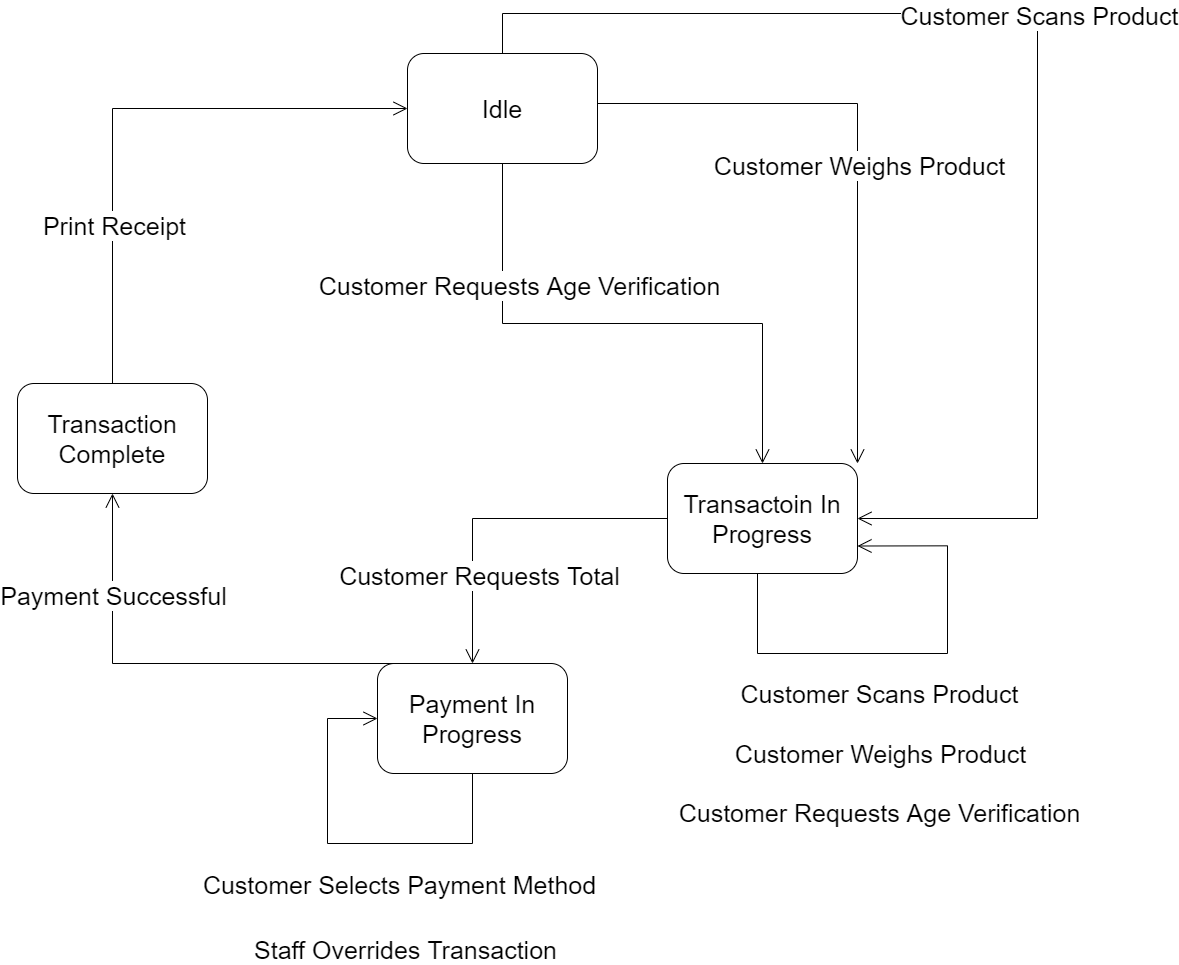

The diagram above was exported from draw.io. Its source (the exported page's mxGraphModel, read from the mxfile embedded in the PNG):
<mxGraphModel dx="2390" dy="3983" grid="1" gridSize="10" guides="1" tooltips="1" connect="1" arrows="1" fold="1" page="1" pageScale="1" pageWidth="850" pageHeight="1100" math="0" shadow="0">
  <root>
    <mxCell id="0" />
    <mxCell id="1" parent="0" />
    <mxCell id="Z5uQH6AycjH15XzfOFju-2" value="Transactoin In Progress" style="rounded=1;whiteSpace=wrap;html=1;fontSize=25;" vertex="1" parent="1">
      <mxGeometry x="560" y="280" width="190" height="110" as="geometry" />
    </mxCell>
    <mxCell id="Z5uQH6AycjH15XzfOFju-4" value="Payment In Progress" style="rounded=1;whiteSpace=wrap;html=1;fontSize=25;" vertex="1" parent="1">
      <mxGeometry x="270" y="480" width="190" height="110" as="geometry" />
    </mxCell>
    <mxCell id="Z5uQH6AycjH15XzfOFju-5" value="Idle" style="rounded=1;whiteSpace=wrap;html=1;fontSize=25;" vertex="1" parent="1">
      <mxGeometry x="300" y="-130" width="190" height="110" as="geometry" />
    </mxCell>
    <mxCell id="Z5uQH6AycjH15XzfOFju-6" value="Transaction Complete" style="rounded=1;whiteSpace=wrap;html=1;fontSize=25;" vertex="1" parent="1">
      <mxGeometry x="-90" y="200" width="190" height="110" as="geometry" />
    </mxCell>
    <mxCell id="Z5uQH6AycjH15XzfOFju-10" value="" style="endArrow=open;endFill=1;endSize=12;html=1;rounded=0;fontSize=25;exitX=0.5;exitY=0;exitDx=0;exitDy=0;edgeStyle=orthogonalEdgeStyle;entryX=1;entryY=0.5;entryDx=0;entryDy=0;" edge="1" parent="1" source="Z5uQH6AycjH15XzfOFju-5" target="Z5uQH6AycjH15XzfOFju-2">
      <mxGeometry width="160" relative="1" as="geometry">
        <mxPoint x="470" y="110" as="sourcePoint" />
        <mxPoint x="630" y="110" as="targetPoint" />
        <Array as="points">
          <mxPoint x="395" y="-170" />
          <mxPoint x="930" y="-170" />
          <mxPoint x="930" y="335" />
        </Array>
      </mxGeometry>
    </mxCell>
    <mxCell id="Z5uQH6AycjH15XzfOFju-11" value="Customer Scans Product" style="edgeLabel;html=1;align=center;verticalAlign=middle;resizable=0;points=[];fontSize=25;" vertex="1" connectable="0" parent="Z5uQH6AycjH15XzfOFju-10">
      <mxGeometry x="0.2124" y="3" relative="1" as="geometry">
        <mxPoint x="-3" y="-188" as="offset" />
      </mxGeometry>
    </mxCell>
    <mxCell id="Z5uQH6AycjH15XzfOFju-12" value="" style="endArrow=open;endFill=1;endSize=12;html=1;rounded=0;fontSize=25;exitX=1;exitY=0.5;exitDx=0;exitDy=0;edgeStyle=orthogonalEdgeStyle;entryX=1;entryY=0;entryDx=0;entryDy=0;" edge="1" parent="1" source="Z5uQH6AycjH15XzfOFju-5" target="Z5uQH6AycjH15XzfOFju-2">
      <mxGeometry width="160" relative="1" as="geometry">
        <mxPoint x="520" y="-52.5" as="sourcePoint" />
        <mxPoint x="740" y="220" as="targetPoint" />
        <Array as="points">
          <mxPoint x="490" y="-80" />
          <mxPoint x="750" y="-80" />
        </Array>
      </mxGeometry>
    </mxCell>
    <mxCell id="Z5uQH6AycjH15XzfOFju-13" value="Customer Weighs Product" style="edgeLabel;html=1;align=center;verticalAlign=middle;resizable=0;points=[];fontSize=25;" vertex="1" connectable="0" parent="Z5uQH6AycjH15XzfOFju-12">
      <mxGeometry x="0.2124" y="3" relative="1" as="geometry">
        <mxPoint x="-3" y="-55" as="offset" />
      </mxGeometry>
    </mxCell>
    <mxCell id="Z5uQH6AycjH15XzfOFju-14" value="" style="endArrow=open;endFill=1;endSize=12;html=1;rounded=0;fontSize=25;exitX=0.5;exitY=1;exitDx=0;exitDy=0;edgeStyle=orthogonalEdgeStyle;entryX=0.5;entryY=0;entryDx=0;entryDy=0;" edge="1" parent="1" source="Z5uQH6AycjH15XzfOFju-5" target="Z5uQH6AycjH15XzfOFju-2">
      <mxGeometry width="160" relative="1" as="geometry">
        <mxPoint x="472.5" y="-60" as="sourcePoint" />
        <mxPoint x="780" y="350" as="targetPoint" />
        <Array as="points">
          <mxPoint x="395" y="140" />
          <mxPoint x="655" y="140" />
        </Array>
      </mxGeometry>
    </mxCell>
    <mxCell id="Z5uQH6AycjH15XzfOFju-15" value="Customer Requests Age Verification" style="edgeLabel;html=1;align=center;verticalAlign=middle;resizable=0;points=[];fontSize=25;" vertex="1" connectable="0" parent="Z5uQH6AycjH15XzfOFju-14">
      <mxGeometry x="0.2124" y="3" relative="1" as="geometry">
        <mxPoint x="-165" y="-37" as="offset" />
      </mxGeometry>
    </mxCell>
    <mxCell id="Z5uQH6AycjH15XzfOFju-16" value="" style="endArrow=open;endFill=1;endSize=12;html=1;rounded=0;fontSize=25;exitX=0.5;exitY=1;exitDx=0;exitDy=0;edgeStyle=orthogonalEdgeStyle;entryX=1;entryY=0.75;entryDx=0;entryDy=0;" edge="1" parent="1" source="Z5uQH6AycjH15XzfOFju-2" target="Z5uQH6AycjH15XzfOFju-2">
      <mxGeometry width="160" relative="1" as="geometry">
        <mxPoint x="405" y="-120" as="sourcePoint" />
        <mxPoint x="760" y="345" as="targetPoint" />
        <Array as="points">
          <mxPoint x="650" y="390" />
          <mxPoint x="650" y="470" />
          <mxPoint x="840" y="470" />
          <mxPoint x="840" y="363" />
        </Array>
      </mxGeometry>
    </mxCell>
    <mxCell id="Z5uQH6AycjH15XzfOFju-17" value="Customer Scans Product" style="edgeLabel;html=1;align=center;verticalAlign=middle;resizable=0;points=[];fontSize=25;" vertex="1" connectable="0" parent="Z5uQH6AycjH15XzfOFju-16">
      <mxGeometry x="0.2124" y="3" relative="1" as="geometry">
        <mxPoint x="-67" y="50" as="offset" />
      </mxGeometry>
    </mxCell>
    <mxCell id="Z5uQH6AycjH15XzfOFju-20" value="Customer Weighs Product" style="edgeLabel;html=1;align=center;verticalAlign=middle;resizable=0;points=[];fontSize=25;" vertex="1" connectable="0" parent="1">
      <mxGeometry x="770" y="619.9999999999995" as="geometry">
        <mxPoint x="1" y="-52" as="offset" />
      </mxGeometry>
    </mxCell>
    <mxCell id="Z5uQH6AycjH15XzfOFju-21" value="Customer Requests Age Verification" style="edgeLabel;html=1;align=center;verticalAlign=middle;resizable=0;points=[];fontSize=25;" vertex="1" connectable="0" parent="1">
      <mxGeometry x="770.0000000000002" y="627" as="geometry" />
    </mxCell>
    <mxCell id="Z5uQH6AycjH15XzfOFju-22" value="" style="endArrow=open;endFill=1;endSize=12;html=1;rounded=0;fontSize=25;exitX=0;exitY=0.5;exitDx=0;exitDy=0;edgeStyle=orthogonalEdgeStyle;entryX=0.5;entryY=0;entryDx=0;entryDy=0;" edge="1" parent="1" source="Z5uQH6AycjH15XzfOFju-2" target="Z5uQH6AycjH15XzfOFju-4">
      <mxGeometry width="160" relative="1" as="geometry">
        <mxPoint x="405" y="-10" as="sourcePoint" />
        <mxPoint x="665" y="290" as="targetPoint" />
        <Array as="points">
          <mxPoint x="365" y="335" />
        </Array>
      </mxGeometry>
    </mxCell>
    <mxCell id="Z5uQH6AycjH15XzfOFju-23" value="Customer Requests Total" style="edgeLabel;html=1;align=center;verticalAlign=middle;resizable=0;points=[];fontSize=25;" vertex="1" connectable="0" parent="Z5uQH6AycjH15XzfOFju-22">
      <mxGeometry x="0.2124" y="3" relative="1" as="geometry">
        <mxPoint x="2" y="44" as="offset" />
      </mxGeometry>
    </mxCell>
    <mxCell id="Z5uQH6AycjH15XzfOFju-25" value="" style="endArrow=open;endFill=1;endSize=12;html=1;rounded=0;fontSize=25;exitX=0.5;exitY=1;exitDx=0;exitDy=0;edgeStyle=orthogonalEdgeStyle;entryX=0;entryY=0.5;entryDx=0;entryDy=0;" edge="1" parent="1" source="Z5uQH6AycjH15XzfOFju-4" target="Z5uQH6AycjH15XzfOFju-4">
      <mxGeometry width="160" relative="1" as="geometry">
        <mxPoint x="418" y="602.5" as="sourcePoint" />
        <mxPoint x="323" y="630" as="targetPoint" />
        <Array as="points">
          <mxPoint x="365" y="660" />
          <mxPoint x="220" y="660" />
          <mxPoint x="220" y="535" />
        </Array>
      </mxGeometry>
    </mxCell>
    <mxCell id="Z5uQH6AycjH15XzfOFju-26" value="Customer Selects Payment Method" style="edgeLabel;html=1;align=center;verticalAlign=middle;resizable=0;points=[];fontSize=25;" vertex="1" connectable="0" parent="Z5uQH6AycjH15XzfOFju-25">
      <mxGeometry x="0.2124" y="3" relative="1" as="geometry">
        <mxPoint x="73" y="61" as="offset" />
      </mxGeometry>
    </mxCell>
    <mxCell id="Z5uQH6AycjH15XzfOFju-27" value="Staff Overrides Transaction" style="edgeLabel;html=1;align=center;verticalAlign=middle;resizable=0;points=[];fontSize=25;" vertex="1" connectable="0" parent="1">
      <mxGeometry x="296.0000000000002" y="764" as="geometry" />
    </mxCell>
    <mxCell id="Z5uQH6AycjH15XzfOFju-28" value="" style="endArrow=open;endFill=1;endSize=12;html=1;rounded=0;fontSize=25;exitX=0.25;exitY=0;exitDx=0;exitDy=0;edgeStyle=orthogonalEdgeStyle;entryX=0.5;entryY=1;entryDx=0;entryDy=0;" edge="1" parent="1" source="Z5uQH6AycjH15XzfOFju-4" target="Z5uQH6AycjH15XzfOFju-6">
      <mxGeometry width="160" relative="1" as="geometry">
        <mxPoint x="405" y="-10" as="sourcePoint" />
        <mxPoint y="350" as="targetPoint" />
        <Array as="points">
          <mxPoint x="5" y="480" />
        </Array>
      </mxGeometry>
    </mxCell>
    <mxCell id="Z5uQH6AycjH15XzfOFju-29" value="Payment Successful" style="edgeLabel;html=1;align=center;verticalAlign=middle;resizable=0;points=[];fontSize=25;" vertex="1" connectable="0" parent="Z5uQH6AycjH15XzfOFju-28">
      <mxGeometry x="0.2124" y="3" relative="1" as="geometry">
        <mxPoint x="-20" y="-73" as="offset" />
      </mxGeometry>
    </mxCell>
    <mxCell id="Z5uQH6AycjH15XzfOFju-30" value="" style="endArrow=open;endFill=1;endSize=12;html=1;rounded=0;fontSize=25;exitX=0.5;exitY=0;exitDx=0;exitDy=0;edgeStyle=orthogonalEdgeStyle;entryX=0;entryY=0.5;entryDx=0;entryDy=0;" edge="1" parent="1" source="Z5uQH6AycjH15XzfOFju-6" target="Z5uQH6AycjH15XzfOFju-5">
      <mxGeometry width="160" relative="1" as="geometry">
        <mxPoint x="327.4999999999998" y="50" as="sourcePoint" />
        <mxPoint x="15" y="-120" as="targetPoint" />
        <Array as="points">
          <mxPoint x="5" y="-75" />
        </Array>
      </mxGeometry>
    </mxCell>
    <mxCell id="Z5uQH6AycjH15XzfOFju-31" value="Print Receipt" style="edgeLabel;html=1;align=center;verticalAlign=middle;resizable=0;points=[];fontSize=25;" vertex="1" connectable="0" parent="Z5uQH6AycjH15XzfOFju-30">
      <mxGeometry x="0.2124" y="3" relative="1" as="geometry">
        <mxPoint x="-71" y="118" as="offset" />
      </mxGeometry>
    </mxCell>
  </root>
</mxGraphModel>